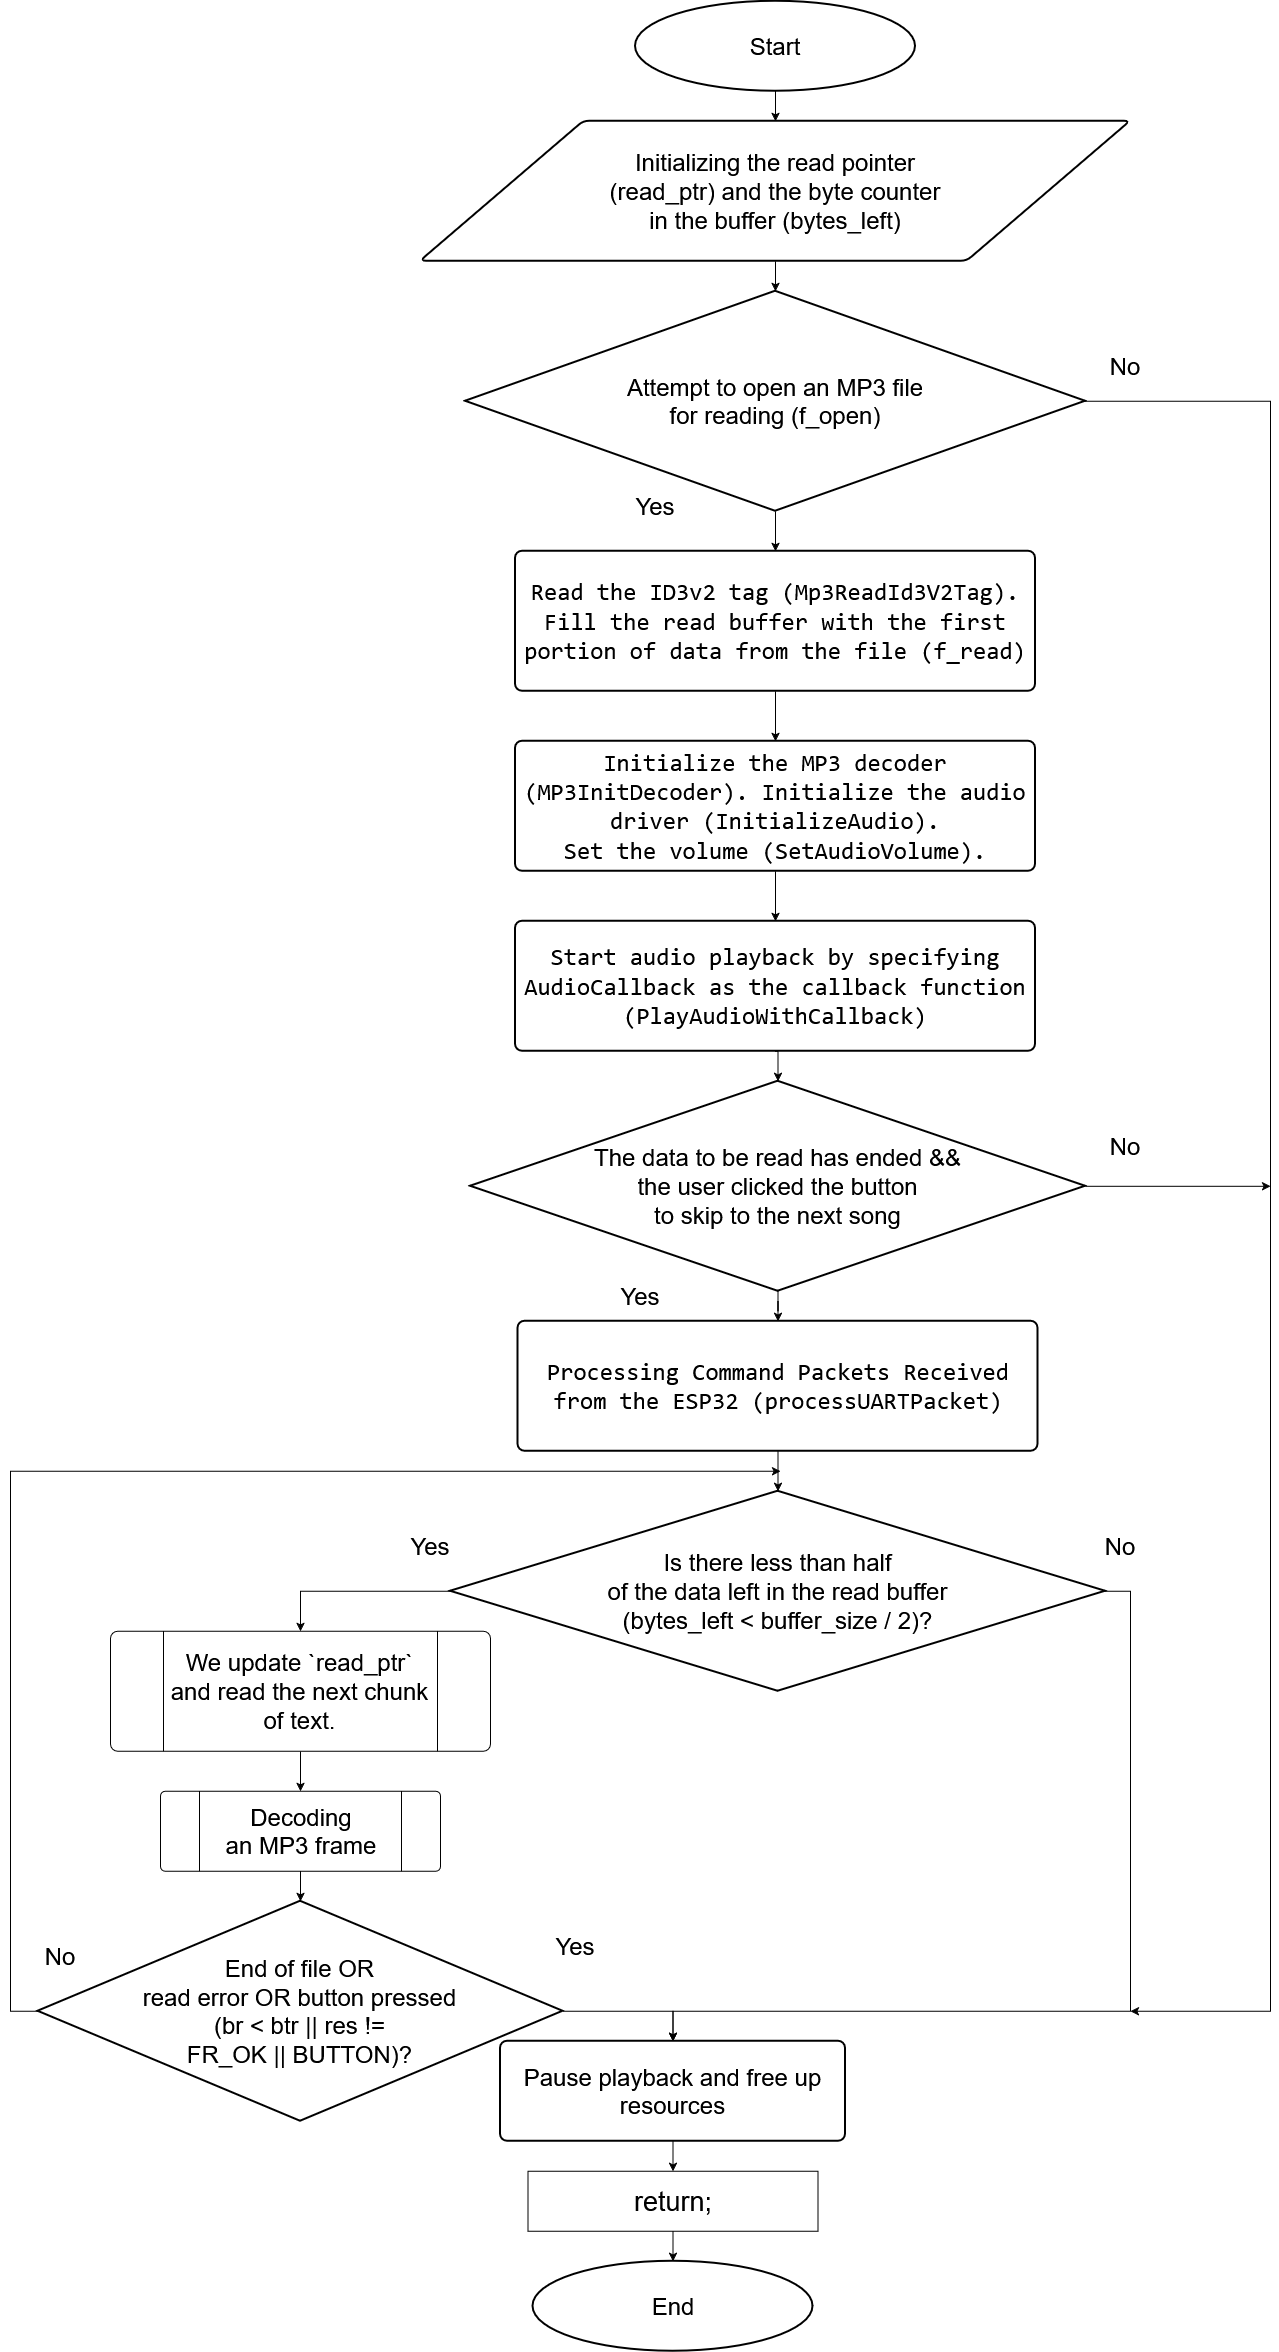

The diagram above was exported from draw.io. Its source (the exported page's mxGraphModel, read from the mxfile embedded in the PNG):
<mxGraphModel dx="2852" dy="1277" grid="1" gridSize="10" guides="1" tooltips="1" connect="1" arrows="1" fold="1" page="1" pageScale="1" pageWidth="850" pageHeight="1100" math="0" shadow="0">
  <root>
    <mxCell id="0" />
    <mxCell id="1" parent="0" />
    <mxCell id="v6rXPN2CbKsAnUWKaHcY-4" edge="1" parent="1" source="-VxpZubA_QAse-lRj7di-2" style="edgeStyle=orthogonalEdgeStyle;rounded=0;orthogonalLoop=1;jettySize=auto;html=1;entryX=0.5;entryY=0;entryDx=0;entryDy=0;entryPerimeter=0;exitX=0.5;exitY=1;exitDx=0;exitDy=0;" target="v6rXPN2CbKsAnUWKaHcY-5">
      <mxGeometry relative="1" as="geometry">
        <mxPoint x="425" y="370" as="sourcePoint" />
        <mxPoint x="425" y="320" as="targetPoint" />
      </mxGeometry>
    </mxCell>
    <mxCell id="v6rXPN2CbKsAnUWKaHcY-8" edge="1" parent="1" source="v6rXPN2CbKsAnUWKaHcY-5" style="edgeStyle=orthogonalEdgeStyle;rounded=0;orthogonalLoop=1;jettySize=auto;html=1;exitX=0.5;exitY=1;exitDx=0;exitDy=0;exitPerimeter=0;entryX=0.5;entryY=0;entryDx=0;entryDy=0;" target="-VxpZubA_QAse-lRj7di-3">
      <mxGeometry relative="1" as="geometry">
        <mxPoint x="425" y="660" as="targetPoint" />
      </mxGeometry>
    </mxCell>
    <mxCell id="v6rXPN2CbKsAnUWKaHcY-32" edge="1" parent="1" source="v6rXPN2CbKsAnUWKaHcY-5" style="edgeStyle=orthogonalEdgeStyle;rounded=0;orthogonalLoop=1;jettySize=auto;html=1;exitX=1;exitY=0.5;exitDx=0;exitDy=0;exitPerimeter=0;">
      <mxGeometry relative="1" as="geometry">
        <Array as="points">
          <mxPoint x="920" y="520" />
          <mxPoint x="920" y="2130" />
        </Array>
        <mxPoint x="780" y="2130" as="targetPoint" />
      </mxGeometry>
    </mxCell>
    <mxCell id="v6rXPN2CbKsAnUWKaHcY-5" parent="1" style="strokeWidth=2;html=1;shape=mxgraph.flowchart.decision;whiteSpace=wrap;align=center;fontSize=24;" value="Attempt to open an MP3 file&lt;br&gt;for reading (f_open)" vertex="1">
      <mxGeometry height="220" width="620" x="115" y="410" as="geometry" />
    </mxCell>
    <mxCell id="v6rXPN2CbKsAnUWKaHcY-12" edge="1" parent="1" style="edgeStyle=orthogonalEdgeStyle;rounded=0;orthogonalLoop=1;jettySize=auto;html=1;exitX=0.5;exitY=1;exitDx=0;exitDy=0;entryX=0.5;entryY=0;entryDx=0;entryDy=0;" target="-VxpZubA_QAse-lRj7di-5">
      <mxGeometry relative="1" as="geometry">
        <mxPoint x="425" y="810" as="sourcePoint" />
        <mxPoint x="425" y="850" as="targetPoint" />
      </mxGeometry>
    </mxCell>
    <mxCell id="v6rXPN2CbKsAnUWKaHcY-38" edge="1" parent="1" source="v6rXPN2CbKsAnUWKaHcY-10" style="edgeStyle=orthogonalEdgeStyle;rounded=0;orthogonalLoop=1;jettySize=auto;html=1;exitX=1;exitY=0.5;exitDx=0;exitDy=0;exitPerimeter=0;">
      <mxGeometry relative="1" as="geometry">
        <Array as="points">
          <mxPoint x="920" y="1305" />
        </Array>
        <mxPoint x="490" y="1285" as="sourcePoint" />
        <mxPoint x="920" y="1305" as="targetPoint" />
      </mxGeometry>
    </mxCell>
    <mxCell id="-VxpZubA_QAse-lRj7di-10" edge="1" parent="1" source="v6rXPN2CbKsAnUWKaHcY-10" style="edgeStyle=orthogonalEdgeStyle;rounded=0;orthogonalLoop=1;jettySize=auto;html=1;" target="-VxpZubA_QAse-lRj7di-8" value="">
      <mxGeometry relative="1" as="geometry" />
    </mxCell>
    <mxCell id="v6rXPN2CbKsAnUWKaHcY-10" parent="1" style="strokeWidth=2;html=1;shape=mxgraph.flowchart.decision;whiteSpace=wrap;fontSize=24;" value="The data to be read has ended &amp;amp;&amp;amp;&lt;br&gt;the user clicked the button&lt;br&gt;to skip to the next song" vertex="1">
      <mxGeometry height="210" width="615" x="120" y="1200" as="geometry" />
    </mxCell>
    <mxCell id="v6rXPN2CbKsAnUWKaHcY-25" edge="1" parent="1" source="v6rXPN2CbKsAnUWKaHcY-11" style="edgeStyle=orthogonalEdgeStyle;rounded=0;orthogonalLoop=1;jettySize=auto;html=1;exitX=0;exitY=0.5;exitDx=0;exitDy=0;exitPerimeter=0;entryX=0.5;entryY=0;entryDx=0;entryDy=0;" target="v6rXPN2CbKsAnUWKaHcY-15">
      <mxGeometry relative="1" as="geometry" />
    </mxCell>
    <mxCell id="v6rXPN2CbKsAnUWKaHcY-11" parent="1" style="strokeWidth=2;html=1;shape=mxgraph.flowchart.decision;whiteSpace=wrap;fontSize=24;" value="Is there less than half&lt;br&gt;of the data left in the read buffer&lt;br&gt;(bytes_left &amp;lt; buffer_size / 2)?" vertex="1">
      <mxGeometry height="200" width="655" x="100" y="1610" as="geometry" />
    </mxCell>
    <mxCell id="v6rXPN2CbKsAnUWKaHcY-13" edge="1" parent="1" source="-VxpZubA_QAse-lRj7di-5" style="edgeStyle=orthogonalEdgeStyle;rounded=0;orthogonalLoop=1;jettySize=auto;html=1;exitX=0.5;exitY=1;exitDx=0;exitDy=0;entryX=0.5;entryY=0;entryDx=0;entryDy=0;" target="-VxpZubA_QAse-lRj7di-6">
      <mxGeometry relative="1" as="geometry">
        <mxPoint x="425" y="990" as="sourcePoint" />
        <mxPoint x="425" y="1040" as="targetPoint" />
      </mxGeometry>
    </mxCell>
    <mxCell id="v6rXPN2CbKsAnUWKaHcY-18" edge="1" parent="1" source="v6rXPN2CbKsAnUWKaHcY-15" style="edgeStyle=orthogonalEdgeStyle;rounded=0;orthogonalLoop=1;jettySize=auto;html=1;exitX=0.5;exitY=1;exitDx=0;exitDy=0;entryX=0.5;entryY=0;entryDx=0;entryDy=0;" target="v6rXPN2CbKsAnUWKaHcY-17">
      <mxGeometry relative="1" as="geometry" />
    </mxCell>
    <mxCell id="v6rXPN2CbKsAnUWKaHcY-15" parent="1" style="verticalLabelPosition=middle;verticalAlign=middle;html=1;shape=process;whiteSpace=wrap;rounded=1;size=0.14;arcSize=6;labelPosition=center;align=center;" value="&lt;font style=&quot;font-size: 24px;&quot;&gt;We update `read_ptr` and read the next chunk of text.&lt;/font&gt;" vertex="1">
      <mxGeometry height="120" width="380" x="-240" y="1750" as="geometry" />
    </mxCell>
    <mxCell id="v6rXPN2CbKsAnUWKaHcY-17" parent="1" style="verticalLabelPosition=middle;verticalAlign=middle;html=1;shape=process;whiteSpace=wrap;rounded=1;size=0.14;arcSize=6;labelPosition=center;align=center;" value="&lt;font style=&quot;font-size: 24px;&quot;&gt;Decoding&lt;br&gt;an MP3 frame&lt;/font&gt;" vertex="1">
      <mxGeometry height="80" width="280" x="-190" y="1910" as="geometry" />
    </mxCell>
    <mxCell id="v6rXPN2CbKsAnUWKaHcY-27" edge="1" parent="1" source="v6rXPN2CbKsAnUWKaHcY-19" style="edgeStyle=orthogonalEdgeStyle;rounded=0;orthogonalLoop=1;jettySize=auto;html=1;exitX=0;exitY=0.5;exitDx=0;exitDy=0;exitPerimeter=0;">
      <mxGeometry relative="1" as="geometry">
        <Array as="points">
          <mxPoint x="-340" y="2130" />
          <mxPoint x="-340" y="1590" />
        </Array>
        <mxPoint x="-312.5" y="2170" as="sourcePoint" />
        <mxPoint x="430" y="1590" as="targetPoint" />
      </mxGeometry>
    </mxCell>
    <mxCell id="v6rXPN2CbKsAnUWKaHcY-19" parent="1" style="strokeWidth=2;html=1;shape=mxgraph.flowchart.decision;whiteSpace=wrap;fontSize=24;" value="End of file OR&lt;br&gt;read error OR button pressed&lt;br&gt;(br &amp;lt; btr || res !=&lt;br&gt;FR_OK || BUTTON)?" vertex="1">
      <mxGeometry height="220" width="525" x="-312.5" y="2020" as="geometry" />
    </mxCell>
    <mxCell id="v6rXPN2CbKsAnUWKaHcY-20" edge="1" parent="1" source="v6rXPN2CbKsAnUWKaHcY-17" style="edgeStyle=orthogonalEdgeStyle;rounded=0;orthogonalLoop=1;jettySize=auto;html=1;entryX=0.5;entryY=0;entryDx=0;entryDy=0;entryPerimeter=0;" target="v6rXPN2CbKsAnUWKaHcY-19">
      <mxGeometry relative="1" as="geometry" />
    </mxCell>
    <mxCell id="v6rXPN2CbKsAnUWKaHcY-22" edge="1" parent="1" source="v6rXPN2CbKsAnUWKaHcY-11" style="edgeStyle=orthogonalEdgeStyle;rounded=0;orthogonalLoop=1;jettySize=auto;html=1;exitX=1;exitY=0.5;exitDx=0;exitDy=0;exitPerimeter=0;entryX=0.5;entryY=0;entryDx=0;entryDy=0;" target="-VxpZubA_QAse-lRj7di-11">
      <mxGeometry relative="1" as="geometry">
        <Array as="points">
          <mxPoint x="780" y="1710" />
          <mxPoint x="780" y="2130" />
          <mxPoint x="323" y="2130" />
        </Array>
        <mxPoint x="428" y="2240" as="targetPoint" />
      </mxGeometry>
    </mxCell>
    <mxCell id="v6rXPN2CbKsAnUWKaHcY-26" edge="1" parent="1" source="v6rXPN2CbKsAnUWKaHcY-19" style="edgeStyle=orthogonalEdgeStyle;rounded=0;orthogonalLoop=1;jettySize=auto;html=1;exitX=1;exitY=0.5;exitDx=0;exitDy=0;exitPerimeter=0;entryX=0.5;entryY=0;entryDx=0;entryDy=0;" target="-VxpZubA_QAse-lRj7di-11">
      <mxGeometry relative="1" as="geometry">
        <mxPoint x="280" y="2290" as="targetPoint" />
      </mxGeometry>
    </mxCell>
    <mxCell id="v6rXPN2CbKsAnUWKaHcY-28" parent="1" style="text;html=1;align=center;verticalAlign=middle;whiteSpace=wrap;rounded=0;" value="&lt;font style=&quot;font-size: 24px;&quot;&gt;Yes&lt;/font&gt;" vertex="1">
      <mxGeometry height="50" width="120" x="20" y="1640" as="geometry" />
    </mxCell>
    <mxCell id="v6rXPN2CbKsAnUWKaHcY-29" parent="1" style="text;html=1;align=center;verticalAlign=middle;whiteSpace=wrap;rounded=0;" value="&lt;font style=&quot;font-size: 24px;&quot;&gt;Yes&lt;/font&gt;" vertex="1">
      <mxGeometry height="50" width="120" x="165" y="2040" as="geometry" />
    </mxCell>
    <mxCell id="v6rXPN2CbKsAnUWKaHcY-30" parent="1" style="text;html=1;align=center;verticalAlign=middle;whiteSpace=wrap;rounded=0;" value="&lt;font style=&quot;font-size: 24px;&quot;&gt;No&lt;/font&gt;" vertex="1">
      <mxGeometry height="50" width="120" x="710" y="1640" as="geometry" />
    </mxCell>
    <mxCell id="v6rXPN2CbKsAnUWKaHcY-31" parent="1" style="text;html=1;align=center;verticalAlign=middle;whiteSpace=wrap;rounded=0;" value="&lt;font style=&quot;font-size: 24px;&quot;&gt;No&lt;/font&gt;" vertex="1">
      <mxGeometry height="50" width="120" x="-350" y="2050" as="geometry" />
    </mxCell>
    <mxCell id="v6rXPN2CbKsAnUWKaHcY-33" parent="1" style="text;html=1;align=center;verticalAlign=middle;whiteSpace=wrap;rounded=0;" value="&lt;font style=&quot;font-size: 24px;&quot;&gt;Yes&lt;/font&gt;" vertex="1">
      <mxGeometry height="50" width="120" x="245" y="600" as="geometry" />
    </mxCell>
    <mxCell id="v6rXPN2CbKsAnUWKaHcY-36" parent="1" style="text;html=1;align=center;verticalAlign=middle;whiteSpace=wrap;rounded=0;" value="&lt;font style=&quot;font-size: 24px;&quot;&gt;No&lt;/font&gt;" vertex="1">
      <mxGeometry height="50" width="120" x="715" y="460" as="geometry" />
    </mxCell>
    <mxCell id="v6rXPN2CbKsAnUWKaHcY-37" parent="1" style="text;html=1;align=center;verticalAlign=middle;whiteSpace=wrap;rounded=0;" value="&lt;font style=&quot;font-size: 24px;&quot;&gt;Yes&lt;/font&gt;" vertex="1">
      <mxGeometry height="50" width="120" x="230" y="1390" as="geometry" />
    </mxCell>
    <mxCell id="v6rXPN2CbKsAnUWKaHcY-39" parent="1" style="rounded=0;whiteSpace=wrap;html=1;" value="&lt;font style=&quot;font-size: 27px;&quot;&gt;return;&lt;br&gt;&lt;/font&gt;" vertex="1">
      <mxGeometry height="60" width="290" x="177.5" y="2290" as="geometry" />
    </mxCell>
    <mxCell id="v6rXPN2CbKsAnUWKaHcY-40" edge="1" parent="1" source="v6rXPN2CbKsAnUWKaHcY-39" style="edgeStyle=orthogonalEdgeStyle;rounded=0;orthogonalLoop=1;jettySize=auto;html=1;exitX=0.5;exitY=1;exitDx=0;exitDy=0;entryX=0.5;entryY=0;entryDx=0;entryDy=0;entryPerimeter=0;" target="-VxpZubA_QAse-lRj7di-1">
      <mxGeometry relative="1" as="geometry">
        <mxPoint x="340" y="2370" as="targetPoint" />
      </mxGeometry>
    </mxCell>
    <mxCell id="v6rXPN2CbKsAnUWKaHcY-42" edge="1" parent="1" source="v6rXPN2CbKsAnUWKaHcY-41" style="edgeStyle=orthogonalEdgeStyle;rounded=0;orthogonalLoop=1;jettySize=auto;html=1;entryX=0.5;entryY=0;entryDx=0;entryDy=0;" target="-VxpZubA_QAse-lRj7di-2">
      <mxGeometry relative="1" as="geometry">
        <mxPoint x="425" y="209.99999999999977" as="targetPoint" />
      </mxGeometry>
    </mxCell>
    <mxCell id="v6rXPN2CbKsAnUWKaHcY-41" parent="1" style="strokeWidth=2;html=1;shape=mxgraph.flowchart.start_1;whiteSpace=wrap;fontSize=24;" value="Start" vertex="1">
      <mxGeometry height="90" width="280" x="285" y="120" as="geometry" />
    </mxCell>
    <mxCell id="Xqd41BLkxqgAYyI7tc8g-3" edge="1" parent="1" source="-VxpZubA_QAse-lRj7di-8" style="edgeStyle=orthogonalEdgeStyle;rounded=0;orthogonalLoop=1;jettySize=auto;html=1;exitX=0.5;exitY=1;exitDx=0;exitDy=0;entryX=0.5;entryY=0;entryDx=0;entryDy=0;entryPerimeter=0;" target="v6rXPN2CbKsAnUWKaHcY-11">
      <mxGeometry relative="1" as="geometry">
        <mxPoint x="410" y="1580" as="sourcePoint" />
      </mxGeometry>
    </mxCell>
    <mxCell id="-VxpZubA_QAse-lRj7di-1" parent="1" style="strokeWidth=2;html=1;shape=mxgraph.flowchart.start_1;whiteSpace=wrap;fontSize=24;" value="End" vertex="1">
      <mxGeometry height="90" width="280" x="182.5" y="2380" as="geometry" />
    </mxCell>
    <mxCell id="-VxpZubA_QAse-lRj7di-2" parent="1" style="shape=parallelogram;html=1;strokeWidth=2;perimeter=parallelogramPerimeter;whiteSpace=wrap;rounded=1;arcSize=12;size=0.23;fontSize=24;" value="Initializing the read pointer&lt;br&gt;(read_ptr) and the byte counter&lt;br&gt;in the buffer (bytes_left)" vertex="1">
      <mxGeometry height="140" width="710" x="70" y="240" as="geometry" />
    </mxCell>
    <mxCell id="-VxpZubA_QAse-lRj7di-3" parent="1" style="rounded=1;whiteSpace=wrap;html=1;absoluteArcSize=1;arcSize=14;strokeWidth=2;fontSize=24;" value="&lt;code&gt;Read the ID3v2 tag (Mp3ReadId3V2Tag). Fill the read buffer with the first portion of data from the file (f_read)&lt;/code&gt;" vertex="1">
      <mxGeometry height="140" width="520" x="165" y="670" as="geometry" />
    </mxCell>
    <mxCell id="-VxpZubA_QAse-lRj7di-5" parent="1" style="rounded=1;whiteSpace=wrap;html=1;absoluteArcSize=1;arcSize=14;strokeWidth=2;fontSize=24;" value="&lt;code&gt;Initialize the MP3 decoder&lt;br&gt;(MP3InitDecoder). Initialize the audio driver (InitializeAudio).&lt;br&gt;Set the volume (SetAudioVolume).&lt;/code&gt;" vertex="1">
      <mxGeometry height="130" width="520" x="165" y="860" as="geometry" />
    </mxCell>
    <mxCell id="-VxpZubA_QAse-lRj7di-6" parent="1" style="rounded=1;whiteSpace=wrap;html=1;absoluteArcSize=1;arcSize=14;strokeWidth=2;fontSize=24;" value="&lt;code&gt;Start audio playback by specifying AudioCallback as the callback function (PlayAudioWithCallback)&lt;/code&gt;" vertex="1">
      <mxGeometry height="130" width="520" x="165" y="1040" as="geometry" />
    </mxCell>
    <mxCell id="-VxpZubA_QAse-lRj7di-7" edge="1" parent="1" source="-VxpZubA_QAse-lRj7di-6" style="edgeStyle=orthogonalEdgeStyle;rounded=0;orthogonalLoop=1;jettySize=auto;html=1;exitX=0.5;exitY=1;exitDx=0;exitDy=0;entryX=0.5;entryY=0;entryDx=0;entryDy=0;entryPerimeter=0;" target="v6rXPN2CbKsAnUWKaHcY-10">
      <mxGeometry relative="1" as="geometry" />
    </mxCell>
    <mxCell id="-VxpZubA_QAse-lRj7di-8" parent="1" style="rounded=1;whiteSpace=wrap;html=1;absoluteArcSize=1;arcSize=14;strokeWidth=2;fontSize=24;" value="&lt;code&gt;Processing Command Packets Received from the ESP32 (processUARTPacket)&lt;/code&gt;" vertex="1">
      <mxGeometry height="130" width="520" x="167.5" y="1440" as="geometry" />
    </mxCell>
    <mxCell id="-VxpZubA_QAse-lRj7di-9" parent="1" style="text;html=1;align=center;verticalAlign=middle;whiteSpace=wrap;rounded=0;" value="&lt;font style=&quot;font-size: 24px;&quot;&gt;No&lt;/font&gt;" vertex="1">
      <mxGeometry height="50" width="120" x="715" y="1240" as="geometry" />
    </mxCell>
    <mxCell id="-VxpZubA_QAse-lRj7di-13" edge="1" parent="1" source="-VxpZubA_QAse-lRj7di-11" style="edgeStyle=orthogonalEdgeStyle;rounded=0;orthogonalLoop=1;jettySize=auto;html=1;exitX=0.5;exitY=1;exitDx=0;exitDy=0;entryX=0.5;entryY=0;entryDx=0;entryDy=0;" target="v6rXPN2CbKsAnUWKaHcY-39">
      <mxGeometry relative="1" as="geometry" />
    </mxCell>
    <mxCell id="-VxpZubA_QAse-lRj7di-11" parent="1" style="rounded=1;whiteSpace=wrap;html=1;absoluteArcSize=1;arcSize=14;strokeWidth=2;fontSize=24;" value="Pause playback and free up resources" vertex="1">
      <mxGeometry height="100" width="345" x="150" y="2160" as="geometry" />
    </mxCell>
  </root>
</mxGraphModel>